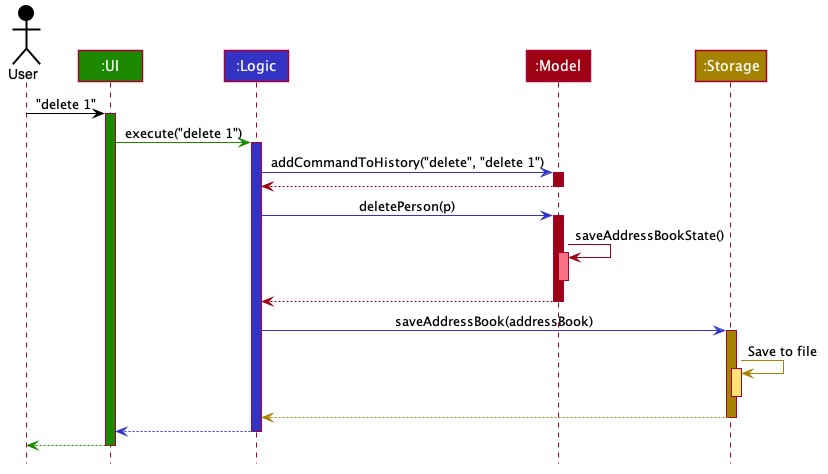

The diagram above was rendered by PlantUML. Its source (embedded in the PNG):
@startuml








skinparam BackgroundColor #FFFFFFF

skinparam Shadowing false

skinparam Class {
    FontColor #FFFFFF
    BorderThickness 1
    BorderColor #FFFFFF
    StereotypeFontColor #FFFFFF
    FontName Arial
}

skinparam Actor {
    BorderColor #000000
    Color #000000
    FontName Arial
}

skinparam Sequence {
    MessageAlign center
    BoxFontSize 15
    BoxPadding 0
    BoxFontColor #FFFFFF
    FontName Arial
}

skinparam Participant {
    FontColor #FFFFFFF
    Padding 20
}

skinparam MinClassWidth 50
skinparam ParticipantPadding 10
skinparam Shadowing false
skinparam DefaultTextAlignment center
skinparam packageStyle Rectangle

hide footbox
hide members
hide circle

Actor User as user #000000
Participant ":UI" as ui #1D8900
Participant ":Logic" as logic #3333C4
Participant ":Model" as model #9D0012
Participant ":Storage" as storage #A38300

user -[#000000]> ui : "delete 1"
activate ui #1D8900

ui -[#1D8900]> logic : execute("delete 1")
activate logic #3333C4

logic -[#3333C4]> model : addCommandToHistory("delete", "delete 1")
activate model #9D0012

model -[#9D0012]-> logic
deactivate model

logic -[#3333C4]> model : deletePerson(p)
activate model #9D0012

model -[#9D0012]> model : saveAddressBookState()
activate model #F97181
deactivate model

model -[#9D0012]-> logic
deactivate model

logic -[#3333C4]> storage : saveAddressBook(addressBook)
activate storage #A38300

storage -[#A38300]> storage : Save to file
activate storage #FFE374
deactivate storage

storage --[#A38300]> logic
deactivate storage

logic --[#3333C4]> ui
deactivate logic

ui--[#1D8900]> user
deactivate ui
@enduml